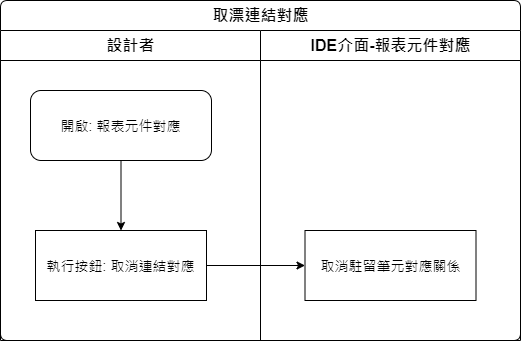

The diagram above was exported from draw.io. Its source (the exported page's mxGraphModel, read from the mxfile embedded in the PNG):
<mxGraphModel dx="1024" dy="616" grid="1" gridSize="10" guides="1" tooltips="1" connect="1" arrows="1" fold="1" page="1" pageScale="1" pageWidth="827" pageHeight="1169" math="0" shadow="0">
  <root>
    <mxCell id="JiUg1iCxo0n_rtyZtum3-0" />
    <mxCell id="JiUg1iCxo0n_rtyZtum3-1" parent="JiUg1iCxo0n_rtyZtum3-0" />
    <mxCell id="VqD5rkGevW2gTHsC_ivF-0" value="取漂連結對應" style="swimlane;html=1;childLayout=stackLayout;resizeParent=1;resizeParentMax=0;strokeWidth=1;fontSize=16;rounded=1;arcSize=8;startSize=30;labelBackgroundColor=none;align=center;" vertex="1" parent="JiUg1iCxo0n_rtyZtum3-1">
      <mxGeometry x="150" y="80" width="520" height="340" as="geometry" />
    </mxCell>
    <mxCell id="VqD5rkGevW2gTHsC_ivF-1" style="edgeStyle=orthogonalEdgeStyle;rounded=0;orthogonalLoop=1;jettySize=auto;html=1;fontSize=14;" edge="1" parent="VqD5rkGevW2gTHsC_ivF-0" source="VqD5rkGevW2gTHsC_ivF-5" target="VqD5rkGevW2gTHsC_ivF-7">
      <mxGeometry relative="1" as="geometry" />
    </mxCell>
    <mxCell id="VqD5rkGevW2gTHsC_ivF-2" value="設計者" style="swimlane;html=1;startSize=30;fontSize=16;strokeWidth=1;" vertex="1" parent="VqD5rkGevW2gTHsC_ivF-0">
      <mxGeometry y="30" width="260" height="310" as="geometry" />
    </mxCell>
    <mxCell id="VqD5rkGevW2gTHsC_ivF-3" style="edgeStyle=orthogonalEdgeStyle;rounded=0;orthogonalLoop=1;jettySize=auto;html=1;fontSize=14;" edge="1" parent="VqD5rkGevW2gTHsC_ivF-2" source="VqD5rkGevW2gTHsC_ivF-4" target="VqD5rkGevW2gTHsC_ivF-5">
      <mxGeometry relative="1" as="geometry" />
    </mxCell>
    <mxCell id="VqD5rkGevW2gTHsC_ivF-4" value="開啟: 報表元件對應" style="rounded=1;whiteSpace=wrap;html=1;strokeWidth=1;fontSize=14;" vertex="1" parent="VqD5rkGevW2gTHsC_ivF-2">
      <mxGeometry x="30" y="60" width="181" height="70" as="geometry" />
    </mxCell>
    <mxCell id="VqD5rkGevW2gTHsC_ivF-5" value="執行按鈕: 取消連結對應" style="rounded=0;whiteSpace=wrap;html=1;strokeWidth=1;fontSize=14;" vertex="1" parent="VqD5rkGevW2gTHsC_ivF-2">
      <mxGeometry x="35" y="200" width="171" height="70" as="geometry" />
    </mxCell>
    <mxCell id="VqD5rkGevW2gTHsC_ivF-6" value="IDE介面-報表元件對應" style="swimlane;html=1;startSize=30;fontSize=16;strokeWidth=1;" vertex="1" parent="VqD5rkGevW2gTHsC_ivF-0">
      <mxGeometry x="260" y="30" width="260" height="310" as="geometry" />
    </mxCell>
    <mxCell id="VqD5rkGevW2gTHsC_ivF-7" value="取消駐留筆元對應關係" style="rounded=0;whiteSpace=wrap;html=1;strokeWidth=1;fontSize=14;" vertex="1" parent="VqD5rkGevW2gTHsC_ivF-6">
      <mxGeometry x="44.5" y="200" width="171" height="70" as="geometry" />
    </mxCell>
  </root>
</mxGraphModel>